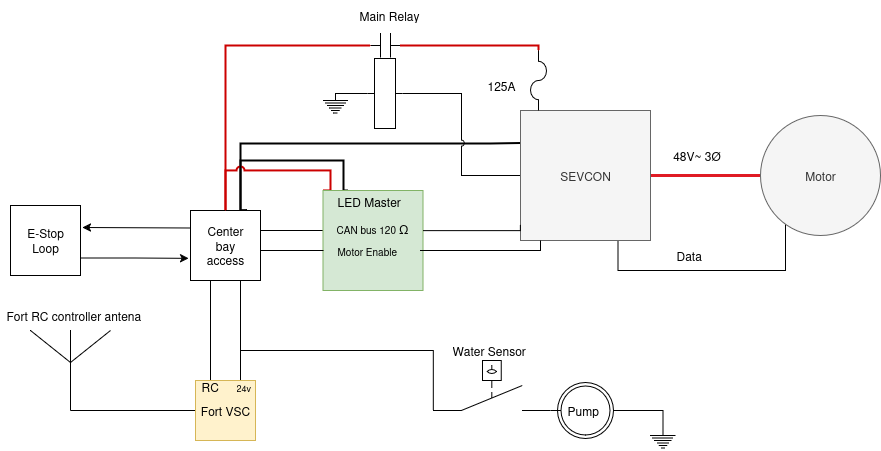

The diagram above was exported from draw.io. Its source (the exported page's mxGraphModel, read from the mxfile embedded in the PNG):
<mxGraphModel dx="2045" dy="855" grid="1" gridSize="10" guides="1" tooltips="1" connect="1" arrows="1" fold="1" page="1" pageScale="1" pageWidth="850" pageHeight="1100" math="0" shadow="0">
  <root>
    <mxCell id="0" />
    <mxCell id="1" parent="0" />
    <mxCell id="mqXH41EJy8-WNvLUwuD_-24" style="edgeStyle=orthogonalEdgeStyle;rounded=0;orthogonalLoop=1;jettySize=auto;html=1;entryX=0;entryY=0.25;entryDx=0;entryDy=0;endArrow=none;endFill=0;strokeWidth=2;" parent="1" source="mqXH41EJy8-WNvLUwuD_-3" target="mqXH41EJy8-WNvLUwuD_-5" edge="1">
      <mxGeometry relative="1" as="geometry">
        <Array as="points">
          <mxPoint x="50" y="303" />
          <mxPoint x="300" y="303" />
        </Array>
      </mxGeometry>
    </mxCell>
    <mxCell id="mqXH41EJy8-WNvLUwuD_-30" style="edgeStyle=orthogonalEdgeStyle;rounded=0;orthogonalLoop=1;jettySize=auto;html=1;exitX=0.5;exitY=1;exitDx=0;exitDy=0;entryX=0;entryY=0;entryDx=0;entryDy=0;strokeWidth=2;endArrow=none;endFill=0;strokeColor=light-dark(#CC0000,#CC0000);jumpStyle=arc;" parent="1" source="mqXH41EJy8-WNvLUwuD_-3" target="mqXH41EJy8-WNvLUwuD_-7" edge="1">
      <mxGeometry relative="1" as="geometry">
        <Array as="points">
          <mxPoint x="35" y="330" />
          <mxPoint x="140" y="330" />
          <mxPoint x="140" y="350" />
        </Array>
      </mxGeometry>
    </mxCell>
    <mxCell id="mqXH41EJy8-WNvLUwuD_-32" style="edgeStyle=orthogonalEdgeStyle;rounded=0;orthogonalLoop=1;jettySize=auto;html=1;exitX=0.196;exitY=1.005;exitDx=0;exitDy=0;entryX=0.25;entryY=0;entryDx=0;entryDy=0;strokeWidth=2;endArrow=none;endFill=0;exitPerimeter=0;" parent="1" source="mqXH41EJy8-WNvLUwuD_-3" target="mqXH41EJy8-WNvLUwuD_-7" edge="1">
      <mxGeometry relative="1" as="geometry">
        <Array as="points">
          <mxPoint x="50" y="320" />
          <mxPoint x="153" y="320" />
          <mxPoint x="153" y="350" />
        </Array>
      </mxGeometry>
    </mxCell>
    <mxCell id="mqXH41EJy8-WNvLUwuD_-33" value="" style="edgeStyle=orthogonalEdgeStyle;rounded=0;orthogonalLoop=1;jettySize=auto;html=1;endArrow=none;endFill=0;" parent="1" source="mqXH41EJy8-WNvLUwuD_-3" target="mqXH41EJy8-WNvLUwuD_-7" edge="1">
      <mxGeometry relative="1" as="geometry">
        <Array as="points">
          <mxPoint x="90" y="390" />
          <mxPoint x="90" y="390" />
        </Array>
      </mxGeometry>
    </mxCell>
    <mxCell id="lnx-pCbBLTD2lY4konPg-24" style="edgeStyle=orthogonalEdgeStyle;rounded=0;orthogonalLoop=1;jettySize=auto;html=1;entryX=0.25;entryY=0;entryDx=0;entryDy=0;endArrow=none;endFill=0;" parent="1" source="mqXH41EJy8-WNvLUwuD_-3" target="mqXH41EJy8-WNvLUwuD_-9" edge="1">
      <mxGeometry relative="1" as="geometry">
        <Array as="points">
          <mxPoint x="20" y="440" />
          <mxPoint x="20" y="440" />
        </Array>
      </mxGeometry>
    </mxCell>
    <mxCell id="lnx-pCbBLTD2lY4konPg-33" style="edgeStyle=orthogonalEdgeStyle;rounded=0;orthogonalLoop=1;jettySize=auto;html=1;exitX=0.25;exitY=0;exitDx=0;exitDy=0;entryX=0;entryY=1;entryDx=0;entryDy=0;endArrow=none;endFill=0;" parent="1" source="mqXH41EJy8-WNvLUwuD_-3" target="lnx-pCbBLTD2lY4konPg-32" edge="1">
      <mxGeometry relative="1" as="geometry">
        <Array as="points">
          <mxPoint x="50" y="440" />
          <mxPoint x="50" y="510" />
          <mxPoint x="243" y="510" />
        </Array>
      </mxGeometry>
    </mxCell>
    <mxCell id="lnx-pCbBLTD2lY4konPg-45" style="edgeStyle=orthogonalEdgeStyle;rounded=0;orthogonalLoop=1;jettySize=auto;html=1;exitX=1;exitY=0.75;exitDx=0;exitDy=0;" parent="1" source="mqXH41EJy8-WNvLUwuD_-3" edge="1">
      <mxGeometry relative="1" as="geometry">
        <mxPoint x="-108" y="387" as="targetPoint" />
      </mxGeometry>
    </mxCell>
    <mxCell id="mqXH41EJy8-WNvLUwuD_-3" value="&lt;div&gt;Center&lt;/div&gt;&lt;div&gt;bay&lt;/div&gt;&lt;div&gt;access&lt;/div&gt;" style="whiteSpace=wrap;html=1;aspect=fixed;direction=west;" parent="1" vertex="1">
      <mxGeometry y="370" width="70" height="70" as="geometry" />
    </mxCell>
    <mxCell id="mqXH41EJy8-WNvLUwuD_-16" style="edgeStyle=orthogonalEdgeStyle;rounded=0;orthogonalLoop=1;jettySize=auto;html=1;strokeWidth=3;endArrow=none;endFill=0;strokeColor=light-dark(#e01b24, #ededed);" parent="1" source="mqXH41EJy8-WNvLUwuD_-5" target="mqXH41EJy8-WNvLUwuD_-6" edge="1">
      <mxGeometry relative="1" as="geometry" />
    </mxCell>
    <mxCell id="lnx-pCbBLTD2lY4konPg-42" style="edgeStyle=orthogonalEdgeStyle;rounded=0;orthogonalLoop=1;jettySize=auto;html=1;exitX=0;exitY=0.5;exitDx=0;exitDy=0;jumpStyle=arc;endArrow=none;endFill=0;" parent="1" source="mqXH41EJy8-WNvLUwuD_-5" target="mqXH41EJy8-WNvLUwuD_-12" edge="1">
      <mxGeometry relative="1" as="geometry" />
    </mxCell>
    <mxCell id="mqXH41EJy8-WNvLUwuD_-5" value="SEVCON" style="whiteSpace=wrap;html=1;aspect=fixed;fillColor=#f5f5f5;fontColor=#333333;strokeColor=#666666;" parent="1" vertex="1">
      <mxGeometry x="330" y="270" width="130" height="130" as="geometry" />
    </mxCell>
    <mxCell id="mqXH41EJy8-WNvLUwuD_-19" style="edgeStyle=orthogonalEdgeStyle;rounded=0;orthogonalLoop=1;jettySize=auto;html=1;entryX=0.75;entryY=1;entryDx=0;entryDy=0;endArrow=none;endFill=0;" parent="1" source="mqXH41EJy8-WNvLUwuD_-6" target="mqXH41EJy8-WNvLUwuD_-5" edge="1">
      <mxGeometry relative="1" as="geometry">
        <Array as="points">
          <mxPoint x="595" y="430" />
          <mxPoint x="428" y="430" />
        </Array>
      </mxGeometry>
    </mxCell>
    <mxCell id="mqXH41EJy8-WNvLUwuD_-6" value="Motor" style="ellipse;whiteSpace=wrap;html=1;aspect=fixed;fillColor=#f5f5f5;fontColor=#333333;strokeColor=#666666;" parent="1" vertex="1">
      <mxGeometry x="570" y="275" width="120" height="120" as="geometry" />
    </mxCell>
    <mxCell id="mqXH41EJy8-WNvLUwuD_-7" value="" style="whiteSpace=wrap;html=1;aspect=fixed;fillColor=#d5e8d4;strokeColor=#82b366;" parent="1" vertex="1">
      <mxGeometry x="132.5" y="350" width="100" height="100" as="geometry" />
    </mxCell>
    <mxCell id="lnx-pCbBLTD2lY4konPg-16" style="edgeStyle=orthogonalEdgeStyle;rounded=0;orthogonalLoop=1;jettySize=auto;html=1;entryX=0.5;entryY=0;entryDx=0;entryDy=0;endArrow=none;endFill=0;" parent="1" source="mqXH41EJy8-WNvLUwuD_-9" target="mqXH41EJy8-WNvLUwuD_-3" edge="1">
      <mxGeometry relative="1" as="geometry">
        <Array as="points">
          <mxPoint x="50" y="440" />
        </Array>
      </mxGeometry>
    </mxCell>
    <mxCell id="lnx-pCbBLTD2lY4konPg-26" style="edgeStyle=orthogonalEdgeStyle;rounded=0;orthogonalLoop=1;jettySize=auto;html=1;entryX=0.5;entryY=1;entryDx=0;entryDy=0;entryPerimeter=0;endArrow=none;endFill=0;" parent="1" source="mqXH41EJy8-WNvLUwuD_-9" target="lnx-pCbBLTD2lY4konPg-27" edge="1">
      <mxGeometry relative="1" as="geometry">
        <mxPoint x="-80" y="570" as="targetPoint" />
        <Array as="points">
          <mxPoint x="-120" y="570" />
          <mxPoint x="-120" y="570" />
        </Array>
      </mxGeometry>
    </mxCell>
    <mxCell id="mqXH41EJy8-WNvLUwuD_-9" value="Fort VSC" style="whiteSpace=wrap;html=1;aspect=fixed;fillColor=#fff2cc;strokeColor=#d6b656;" parent="1" vertex="1">
      <mxGeometry x="5" y="540" width="60" height="60" as="geometry" />
    </mxCell>
    <mxCell id="mqXH41EJy8-WNvLUwuD_-12" value="" style="pointerEvents=1;verticalLabelPosition=bottom;shadow=0;dashed=0;align=center;html=1;verticalAlign=top;shape=mxgraph.electrical.electro-mechanical.relay_coil;direction=south;" parent="1" vertex="1">
      <mxGeometry x="177" y="218" width="35" height="70" as="geometry" />
    </mxCell>
    <mxCell id="mqXH41EJy8-WNvLUwuD_-13" value="" style="pointerEvents=1;verticalLabelPosition=bottom;shadow=0;dashed=0;align=center;html=1;verticalAlign=top;shape=mxgraph.electrical.electro-mechanical.relay_contacts;direction=east;" parent="1" vertex="1">
      <mxGeometry x="180" y="193" width="30" height="24" as="geometry" />
    </mxCell>
    <mxCell id="mqXH41EJy8-WNvLUwuD_-15" value="Main Relay" style="text;strokeColor=none;fillColor=none;align=left;verticalAlign=middle;spacingLeft=4;spacingRight=4;overflow=hidden;points=[[0,0.5],[1,0.5]];portConstraint=eastwest;rotatable=0;whiteSpace=wrap;html=1;" parent="1" vertex="1">
      <mxGeometry x="162.81" y="160" width="80" height="30" as="geometry" />
    </mxCell>
    <mxCell id="mqXH41EJy8-WNvLUwuD_-18" value="&amp;nbsp; 48V~ 3&lt;font style=&quot;font-size: 12px;&quot;&gt;Ø&lt;/font&gt;" style="text;strokeColor=none;fillColor=none;align=left;verticalAlign=middle;spacingLeft=4;spacingRight=4;overflow=hidden;points=[[0,0.5],[1,0.5]];portConstraint=eastwest;rotatable=0;whiteSpace=wrap;html=1;" parent="1" vertex="1">
      <mxGeometry x="470" y="300" width="80" height="30" as="geometry" />
    </mxCell>
    <mxCell id="mqXH41EJy8-WNvLUwuD_-21" value="Data" style="text;strokeColor=none;fillColor=none;align=left;verticalAlign=middle;spacingLeft=4;spacingRight=4;overflow=hidden;points=[[0,0.5],[1,0.5]];portConstraint=eastwest;rotatable=0;whiteSpace=wrap;html=1;" parent="1" vertex="1">
      <mxGeometry x="480" y="400" width="80" height="30" as="geometry" />
    </mxCell>
    <mxCell id="mqXH41EJy8-WNvLUwuD_-22" style="edgeStyle=orthogonalEdgeStyle;rounded=0;orthogonalLoop=1;jettySize=auto;html=1;entryX=0;entryY=0.5;entryDx=0;entryDy=0;entryPerimeter=0;strokeColor=light-dark(#CC0000,#CC0000);endArrow=none;endFill=0;strokeWidth=2;" parent="1" source="mqXH41EJy8-WNvLUwuD_-3" target="mqXH41EJy8-WNvLUwuD_-13" edge="1">
      <mxGeometry relative="1" as="geometry">
        <Array as="points">
          <mxPoint x="35" y="205" />
        </Array>
      </mxGeometry>
    </mxCell>
    <mxCell id="mqXH41EJy8-WNvLUwuD_-25" value="" style="pointerEvents=1;verticalLabelPosition=bottom;shadow=0;dashed=0;align=center;html=1;verticalAlign=top;shape=mxgraph.electrical.miscellaneous.fuse_4;direction=south;" parent="1" vertex="1">
      <mxGeometry x="340" y="210" width="16" height="60" as="geometry" />
    </mxCell>
    <mxCell id="mqXH41EJy8-WNvLUwuD_-28" value="&lt;div&gt;125A&lt;/div&gt;" style="text;strokeColor=none;fillColor=none;align=left;verticalAlign=middle;spacingLeft=4;spacingRight=4;overflow=hidden;points=[[0,0.5],[1,0.5]];portConstraint=eastwest;rotatable=0;whiteSpace=wrap;html=1;" parent="1" vertex="1">
      <mxGeometry x="291" y="230" width="80" height="30" as="geometry" />
    </mxCell>
    <mxCell id="mqXH41EJy8-WNvLUwuD_-29" style="edgeStyle=orthogonalEdgeStyle;rounded=0;orthogonalLoop=1;jettySize=auto;html=1;exitX=1;exitY=0.5;exitDx=0;exitDy=0;exitPerimeter=0;entryX=0;entryY=0.5;entryDx=0;entryDy=0;entryPerimeter=0;endArrow=none;endFill=0;strokeWidth=2;strokeColor=light-dark(#CC0000,#CC0000);" parent="1" source="mqXH41EJy8-WNvLUwuD_-13" target="mqXH41EJy8-WNvLUwuD_-25" edge="1">
      <mxGeometry relative="1" as="geometry">
        <Array as="points">
          <mxPoint x="348" y="205" />
        </Array>
      </mxGeometry>
    </mxCell>
    <mxCell id="lnx-pCbBLTD2lY4konPg-2" value="LED Master" style="text;strokeColor=none;fillColor=none;align=left;verticalAlign=middle;spacingLeft=4;spacingRight=4;overflow=hidden;points=[[0,0.5],[1,0.5]];portConstraint=eastwest;rotatable=0;whiteSpace=wrap;html=1;" parent="1" vertex="1">
      <mxGeometry x="141" y="346" width="115" height="30" as="geometry" />
    </mxCell>
    <mxCell id="lnx-pCbBLTD2lY4konPg-3" value="&lt;font style=&quot;font-size: 10px;&quot;&gt;CAN bus 120&lt;/font&gt;&amp;nbsp;&lt;span class=&quot;_97w2Z3njlMm7Og_zyqu4&quot;&gt;Ω&lt;/span&gt;" style="text;strokeColor=none;fillColor=none;align=left;verticalAlign=middle;spacingLeft=4;spacingRight=4;overflow=hidden;points=[[0,0.5],[1,0.5]];portConstraint=eastwest;rotatable=0;whiteSpace=wrap;html=1;" parent="1" vertex="1">
      <mxGeometry x="140" y="373" width="115" height="30" as="geometry" />
    </mxCell>
    <mxCell id="lnx-pCbBLTD2lY4konPg-4" value="&lt;font style=&quot;font-size: 10px;&quot;&gt;Motor Enable&lt;/font&gt;" style="text;strokeColor=none;fillColor=none;align=left;verticalAlign=middle;spacingLeft=4;spacingRight=4;overflow=hidden;points=[[0,0.5],[1,0.5]];portConstraint=eastwest;rotatable=0;whiteSpace=wrap;html=1;" parent="1" vertex="1">
      <mxGeometry x="141" y="395" width="115" height="30" as="geometry" />
    </mxCell>
    <mxCell id="lnx-pCbBLTD2lY4konPg-6" style="edgeStyle=orthogonalEdgeStyle;rounded=0;orthogonalLoop=1;jettySize=auto;html=1;entryX=-0.001;entryY=0.878;entryDx=0;entryDy=0;entryPerimeter=0;endArrow=none;endFill=0;" parent="1" source="mqXH41EJy8-WNvLUwuD_-7" target="mqXH41EJy8-WNvLUwuD_-5" edge="1">
      <mxGeometry relative="1" as="geometry">
        <Array as="points">
          <mxPoint x="330" y="390" />
        </Array>
      </mxGeometry>
    </mxCell>
    <mxCell id="lnx-pCbBLTD2lY4konPg-7" style="edgeStyle=orthogonalEdgeStyle;rounded=0;orthogonalLoop=1;jettySize=auto;html=1;entryX=0.154;entryY=1;entryDx=0;entryDy=0;entryPerimeter=0;endArrow=none;endFill=0;" parent="1" target="mqXH41EJy8-WNvLUwuD_-5" edge="1">
      <mxGeometry relative="1" as="geometry">
        <mxPoint x="230" y="410" as="sourcePoint" />
        <Array as="points">
          <mxPoint x="350" y="410" />
        </Array>
      </mxGeometry>
    </mxCell>
    <mxCell id="lnx-pCbBLTD2lY4konPg-23" value="&lt;font style=&quot;font-size: 9px;&quot;&gt;24v&lt;/font&gt;" style="text;strokeColor=none;fillColor=none;align=left;verticalAlign=middle;spacingLeft=4;spacingRight=4;overflow=hidden;points=[[0,0.5],[1,0.5]];portConstraint=eastwest;rotatable=0;whiteSpace=wrap;html=1;" parent="1" vertex="1">
      <mxGeometry x="40" y="531" width="85" height="30" as="geometry" />
    </mxCell>
    <mxCell id="lnx-pCbBLTD2lY4konPg-25" value="RC" style="text;strokeColor=none;fillColor=none;align=left;verticalAlign=middle;spacingLeft=4;spacingRight=4;overflow=hidden;points=[[0,0.5],[1,0.5]];portConstraint=eastwest;rotatable=0;whiteSpace=wrap;html=1;" parent="1" vertex="1">
      <mxGeometry x="5" y="531" width="85" height="30" as="geometry" />
    </mxCell>
    <mxCell id="lnx-pCbBLTD2lY4konPg-27" value="" style="verticalLabelPosition=bottom;shadow=0;dashed=0;align=center;html=1;verticalAlign=top;shape=mxgraph.electrical.radio.aerial_-_antenna_1;" parent="1" vertex="1">
      <mxGeometry x="-160" y="490" width="80" height="80" as="geometry" />
    </mxCell>
    <mxCell id="lnx-pCbBLTD2lY4konPg-28" value="Fort RC controller antena" style="text;strokeColor=none;fillColor=none;align=left;verticalAlign=middle;spacingLeft=4;spacingRight=4;overflow=hidden;points=[[0,0.5],[1,0.5]];portConstraint=eastwest;rotatable=0;whiteSpace=wrap;html=1;" parent="1" vertex="1">
      <mxGeometry x="-190" y="460" width="165" height="30" as="geometry" />
    </mxCell>
    <mxCell id="lnx-pCbBLTD2lY4konPg-29" value="" style="edgeStyle=orthogonalEdgeStyle;rounded=0;orthogonalLoop=1;jettySize=auto;html=1;endArrow=none;endFill=0;" parent="1" edge="1">
      <mxGeometry relative="1" as="geometry">
        <mxPoint x="70" y="410.25" as="sourcePoint" />
        <mxPoint x="133" y="410" as="targetPoint" />
        <Array as="points">
          <mxPoint x="133" y="410" />
        </Array>
      </mxGeometry>
    </mxCell>
    <mxCell id="lnx-pCbBLTD2lY4konPg-30" value="" style="verticalLabelPosition=bottom;shadow=0;dashed=0;align=center;html=1;verticalAlign=top;shape=mxgraph.electrical.rot_mech.synchro;direction=south;" parent="1" vertex="1">
      <mxGeometry x="360" y="542" width="70" height="56" as="geometry" />
    </mxCell>
    <mxCell id="lnx-pCbBLTD2lY4konPg-32" value="" style="html=1;shape=mxgraph.electrical.electro-mechanical.liquidLevelActuatedSwitch2;aspect=fixed;elSwitchState=off;" parent="1" vertex="1">
      <mxGeometry x="242.81" y="520" width="117.19" height="50" as="geometry" />
    </mxCell>
    <mxCell id="lnx-pCbBLTD2lY4konPg-34" value="Water Sensor" style="text;strokeColor=none;fillColor=none;align=left;verticalAlign=middle;spacingLeft=4;spacingRight=4;overflow=hidden;points=[[0,0.5],[1,0.5]];portConstraint=eastwest;rotatable=0;whiteSpace=wrap;html=1;" parent="1" vertex="1">
      <mxGeometry x="256" y="500" width="115" height="20" as="geometry" />
    </mxCell>
    <mxCell id="lnx-pCbBLTD2lY4konPg-35" value="Pump" style="text;strokeColor=none;fillColor=none;align=left;verticalAlign=middle;spacingLeft=4;spacingRight=4;overflow=hidden;points=[[0,0.5],[1,0.5]];portConstraint=eastwest;rotatable=0;whiteSpace=wrap;html=1;" parent="1" vertex="1">
      <mxGeometry x="371" y="560" width="115" height="20" as="geometry" />
    </mxCell>
    <mxCell id="lnx-pCbBLTD2lY4konPg-38" value="" style="pointerEvents=1;verticalLabelPosition=bottom;shadow=0;dashed=0;align=center;html=1;verticalAlign=top;shape=mxgraph.electrical.signal_sources.protective_earth;" parent="1" vertex="1">
      <mxGeometry x="132.5" y="255" width="25" height="20" as="geometry" />
    </mxCell>
    <mxCell id="lnx-pCbBLTD2lY4konPg-41" style="edgeStyle=orthogonalEdgeStyle;rounded=0;orthogonalLoop=1;jettySize=auto;html=1;exitX=0.5;exitY=0;exitDx=0;exitDy=0;exitPerimeter=0;entryX=0.5;entryY=1;entryDx=0;entryDy=0;entryPerimeter=0;endArrow=none;endFill=0;" parent="1" source="lnx-pCbBLTD2lY4konPg-38" target="mqXH41EJy8-WNvLUwuD_-12" edge="1">
      <mxGeometry relative="1" as="geometry">
        <Array as="points">
          <mxPoint x="145" y="253" />
          <mxPoint x="178" y="253" />
        </Array>
      </mxGeometry>
    </mxCell>
    <mxCell id="lnx-pCbBLTD2lY4konPg-43" value="" style="pointerEvents=1;verticalLabelPosition=bottom;shadow=0;dashed=0;align=center;html=1;verticalAlign=top;shape=mxgraph.electrical.signal_sources.protective_earth;" parent="1" vertex="1">
      <mxGeometry x="460" y="590" width="25" height="20" as="geometry" />
    </mxCell>
    <mxCell id="lnx-pCbBLTD2lY4konPg-44" style="edgeStyle=orthogonalEdgeStyle;rounded=0;orthogonalLoop=1;jettySize=auto;html=1;exitX=0.5;exitY=0;exitDx=0;exitDy=0;exitPerimeter=0;entryX=0.5;entryY=0;entryDx=0;entryDy=0;entryPerimeter=0;endArrow=none;endFill=0;" parent="1" source="lnx-pCbBLTD2lY4konPg-30" target="lnx-pCbBLTD2lY4konPg-43" edge="1">
      <mxGeometry relative="1" as="geometry" />
    </mxCell>
    <mxCell id="lnx-pCbBLTD2lY4konPg-46" value="&lt;div&gt;E-Stop&lt;/div&gt;&lt;div&gt;Loop&lt;/div&gt;" style="whiteSpace=wrap;html=1;aspect=fixed;direction=west;" parent="1" vertex="1">
      <mxGeometry x="-180" y="365" width="70" height="70" as="geometry" />
    </mxCell>
    <mxCell id="lnx-pCbBLTD2lY4konPg-48" style="edgeStyle=orthogonalEdgeStyle;rounded=0;orthogonalLoop=1;jettySize=auto;html=1;exitX=0;exitY=0.25;exitDx=0;exitDy=0;entryX=1.026;entryY=0.316;entryDx=0;entryDy=0;entryPerimeter=0;" parent="1" source="lnx-pCbBLTD2lY4konPg-46" target="mqXH41EJy8-WNvLUwuD_-3" edge="1">
      <mxGeometry relative="1" as="geometry" />
    </mxCell>
  </root>
</mxGraphModel>